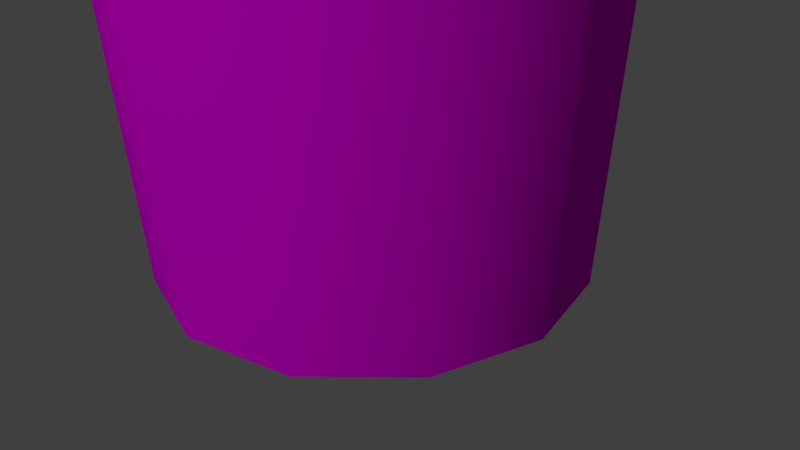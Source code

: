 # Source: Copo.blend  (saved by Blender 2.71.0; exported with 4.5.12 LTS)
import bpy
from mathutils import Matrix  # noqa: F401  (used for matrix-valued properties, if any)

bpy.ops.wm.read_factory_settings(use_empty=True)
scene = bpy.context.scene
scene.name = 'Scene'

# ---- collections
col_collection_1 = bpy.data.collections.new('Collection 1'); scene.collection.children.link(col_collection_1)

# ---- images (referenced by path relative to the original .blend; pixels are not part of the script)
import os
ASSET_DIR = os.environ.get("B2B_ASSET_DIR", "")  # directory of the original .blend (textures are referenced by path, not embedded)
HERE = os.path.dirname(os.path.abspath(__file__))  # packed textures are extracted next to this script under _unpacked/

def load_image(name, relpath, width, height, colorspace="sRGB"):
    """Load a texture the original file referenced (path relative to the .blend, or extracted next to this script)."""
    p = next((c for c in (os.path.join(HERE, relpath), os.path.join(ASSET_DIR, relpath)) if relpath and os.path.exists(c)), "")
    if p:
        img = bpy.data.images.load(p, check_existing=True)
        img.name = name
    else:  # same state as the original file: an image datablock whose file is absent (Cycles renders it pink)
        img = bpy.data.images.new(name, width, height)
        img.source = "FILE"
        img.filepath = "//" + (relpath or name)
    img.colorspace_settings.name = colorspace
    return img
img_copotexture_png_001 = load_image('CopoTexture.png.001', 'CopoTexture.png', 1024, 1024, 'sRGB')

# ---- materials (node trees are filled in below, after node groups)
mat_copo = bpy.data.materials.new('Copo')
mat_copo.alpha_threshold = 0.0
mat_copo.roughness = 0.5
mat_copo.line_color = (0.0, 0.0, 0.0, 1.0)

# ---- material node trees
mat_copo.use_nodes = True; mat_copo.node_tree.nodes.clear()
_N = mat_copo.node_tree.nodes; _L = mat_copo.node_tree.links
n0 = _N.new('ShaderNodeOutputMaterial'); n0.name = 'Material Output'; n0.location = (300, 300)
n1 = _N.new('ShaderNodeBsdfDiffuse'); n1.name = 'Diffuse BSDF'; n1.location = (10, 300)
n2 = _N.new('ShaderNodeTexImage'); n2.name = 'Image Texture'; n2.location = (-264, 325)
n2.width = 140
n2.image = img_copotexture_png_001
_L.new(n1.outputs[0], n0.inputs[0])
_L.new(n2.outputs[0], n1.inputs[0])
n0.is_active_output = True

# ---- world
world_world = bpy.data.worlds.new('World'); scene.world = world_world
world_world.color = (0.05088, 0.05088, 0.05088)
world_world.use_sun_shadow = False
world_world.sun_shadow_jitter_overblur = 0.0
world_world.cycles.sampling_method = 'MANUAL'
world_world.cycles.sample_map_resolution = 256

# ---- cameras
cam_camera = bpy.data.cameras.new('Camera')
cam_camera.clip_end = 100.0
cam_camera.lens = 35.0
cam_camera.sensor_width = 32.0
cam_camera.sensor_height = 18.0
cam_camera.ortho_scale = 7.314
cam_camera.dof.focus_distance = 0.0

# ---- lights
light_sun = bpy.data.lights.new('Sun', 'SUN')
light_sun.transmission_factor = 0.0
light_sun.angle = 0.1993
light_sun.energy = 1.0
light_sun.shadow_buffer_clip_start = 0.5
light_sun.shadow_soft_size = 0.1
light_sun.shadow_cascade_max_distance = 1000.0
light_sun.cycles.use_multiple_importance_sampling = False

# ---- meshes
me_cylinder = bpy.data.meshes.new('Cylinder')
me_cylinder.from_pydata([(6.947e-08, 2.739, -1.0), (7.075e-08, 3.094, 10.63), (1.369, 2.372, -1.0), (1.547, 2.68, 10.63), (2.372, 1.369, -1.0), (2.68, 1.547, 10.57), (2.739, 1.241e-07, -1.0), (3.094, 1.685e-07, 10.57), (2.372, -1.369, -1.0), (2.68, -1.547, 10.63), (1.369, -2.372, -1.0), (1.547, -2.68, 10.63), (4.83e-07, -2.739, -1.0), (5.38e-07, -3.094, 10.63), (-1.369, -2.372, -1.0), (-1.547, -2.68, 10.63), (-2.372, -1.369, -1.0), (-2.68, -1.547, 10.6), (-2.739, -1.03e-06, -1.0), (-3.094, -1.135e-06, 10.57), (-2.372, 1.369, -1.0), (-2.68, 1.547, 10.57), (-1.369, 2.372, -1.0), (-1.547, 2.68, 10.63), (7.16e-08, 3.33, 9.48), (1.665, 2.884, 9.48), (2.884, 1.665, 9.48), (3.33, 1.981e-07, 9.48), (2.884, -1.665, 9.48), (1.665, -2.884, 9.48), (5.745e-07, -3.33, 9.48), (-1.665, -2.884, 9.48), (-2.884, -1.665, 9.48), (-3.33, -1.205e-06, 9.48), (-2.884, 1.665, 9.48), (-1.665, 2.884, 9.48), (7.497e-08, 3.801, 9.842), (7.338e-08, 3.824, 10.2), (1.9, 3.291, 9.842), (1.912, 3.312, 10.2), (3.291, 1.9, 9.842), (3.312, 1.912, 10.2), (3.801, 2.703e-07, 9.842), (3.824, 2.72e-07, 10.2), (3.291, -1.9, 9.842), (3.312, -1.912, 10.2), (1.9, -3.291, 9.842), (1.912, -3.312, 10.2), (6.488e-07, -3.801, 9.842), (6.508e-07, -3.824, 10.2), (-1.9, -3.291, 9.842), (-1.912, -3.312, 10.2), (-3.291, -1.9, 9.842), (-3.312, -1.912, 10.2), (-3.801, -1.331e-06, 9.842), (-3.824, -1.339e-06, 10.2), (-3.291, 1.9, 9.842), (-3.312, 1.912, 10.2), (-1.9, 3.291, 9.842), (-1.912, 3.312, 10.2), (7.18e-08, 3.385, 10.31), (1.692, 2.931, 10.31), (2.931, 1.692, 10.27), (3.385, 2.098e-07, 10.27), (2.931, -1.692, 10.31), (1.692, -2.931, 10.31), (5.829e-07, -3.385, 10.31), (-1.692, -2.931, 10.31), (-2.931, -1.692, 10.29), (-3.385, -1.216e-06, 10.27), (-2.931, 1.692, 10.27), (-1.692, 2.931, 10.31), (7.277e-08, 3.493, 9.78), (1.747, 3.025, 9.78), (3.025, 1.747, 9.78), (3.493, 2.231e-07, 9.78), (3.025, -1.747, 9.78), (1.747, -3.025, 9.78), (6.002e-07, -3.493, 9.78), (-1.747, -3.025, 9.78), (-3.025, -1.747, 9.78), (-3.493, -1.248e-06, 9.78), (-3.025, 1.747, 9.78), (-1.747, 3.025, 9.78), (0.0, 0.2318, 10.47), (0.03806, 0.2318, 13.89), (0.2008, 0.1159, 10.47), (0.1937, 0.1159, 14.02), (0.2008, -0.1159, 10.47), (0.1937, -0.1159, 14.02), (-2.027e-08, -0.2318, 10.47), (0.03806, -0.2318, 13.89), (-0.2008, -0.1159, 10.47), (-0.1176, -0.1159, 13.76), (-0.2008, 0.1159, 10.47), (-0.1176, 0.1159, 13.76), (-1.038, 0.2318, 15.04), (-0.9823, 0.1159, 15.23), (-0.9823, -0.1159, 15.23), (-1.038, -0.2318, 15.04), (-1.093, -0.1159, 14.85), (-1.093, 0.1159, 14.85), (-2.752, 0.2318, 15.53), (-2.697, 0.1159, 15.73), (-2.697, -0.1159, 15.73), (-2.752, -0.2318, 15.53), (-2.808, -0.1159, 15.34), (-2.808, 0.1159, 15.34), (-0.6986, 0.2451, 14.79), (-0.5493, 0.2119, 14.61), (-0.3426, 0.219, 14.36), (-0.1564, 0.2318, 14.13), (-0.312, 0.1159, 14.0), (-0.4896, 0.1095, 14.24), (-0.6915, 0.1059, 14.49), (-0.8631, 0.1225, 14.66), (-0.312, -0.1159, 14.0), (-0.4896, -0.1095, 14.24), (-0.6915, -0.1059, 14.49), (-0.8631, -0.1225, 14.66), (-0.1564, -0.2318, 14.13), (-0.3426, -0.219, 14.36), (-0.5493, -0.2119, 14.61), (-0.6986, -0.2451, 14.79), (-0.0007306, -0.1159, 14.26), (-0.1956, -0.1095, 14.48), (-0.4071, -0.1059, 14.73), (-0.5341, -0.1225, 14.93), (-0.0007307, 0.1159, 14.26), (-0.1956, 0.1095, 14.48), (-0.4071, 0.1059, 14.73), (-0.5341, 0.1225, 14.93), (-0.0571, 0.1876, 14.01), (-0.183, 0.09378, 13.9), (-0.183, -0.09378, 13.9), (-0.0571, -0.1876, 14.01), (0.0688, -0.09378, 14.11), (0.0688, 0.09378, 14.11), (-0.2474, 0.1816, 14.24), (-0.3693, 0.09081, 14.14), (-0.3693, -0.09081, 14.14), (-0.2474, -0.1816, 14.24), (-0.1255, -0.09081, 14.34), (-0.1255, 0.09081, 14.34), (-0.446, 0.1726, 14.48), (-0.5618, 0.0863, 14.39), (-0.5618, -0.0863, 14.39), (-0.446, -0.1726, 14.48), (-0.3301, -0.0863, 14.58), (-0.3301, 0.0863, 14.58), (-0.624, 0.1732, 14.7), (-0.7402, 0.0866, 14.61), (-0.7402, -0.0866, 14.61), (-0.624, -0.1732, 14.7), (-0.5077, -0.0866, 14.8), (-0.5077, 0.0866, 14.8), (-0.963, 0.1016, 14.84), (-0.963, -0.1016, 14.84), (-0.8266, -0.2032, 14.95), (-0.6902, -0.1016, 15.06), (-0.6902, 0.1016, 15.06), (-0.8266, 0.2032, 14.95)], [], [(60, 1, 3, 61), (61, 3, 5, 62), (62, 5, 7, 63), (63, 7, 9, 64), (64, 9, 11, 65), (65, 11, 13, 66), (66, 13, 15, 67), (67, 15, 17, 68), (68, 17, 19, 69), (69, 19, 21, 70), (3, 1, 13, 11), (71, 23, 1, 60), (70, 21, 23, 71), (0, 2, 4, 6, 8, 10, 12, 14, 16, 18, 20, 22), (0, 24, 25, 2), (2, 25, 26, 4), (4, 26, 27, 6), (6, 27, 28, 8), (8, 28, 29, 10), (10, 29, 30, 12), (12, 30, 31, 14), (14, 31, 32, 16), (16, 32, 33, 18), (18, 33, 34, 20), (22, 35, 24, 0), (20, 34, 35, 22), (72, 36, 38, 73), (36, 37, 39, 38), (73, 38, 40, 74), (38, 39, 41, 40), (74, 40, 42, 75), (40, 41, 43, 42), (75, 42, 44, 76), (42, 43, 45, 44), (76, 44, 46, 77), (44, 45, 47, 46), (77, 46, 48, 78), (46, 47, 49, 48), (78, 48, 50, 79), (48, 49, 51, 50), (79, 50, 52, 80), (50, 51, 53, 52), (80, 52, 54, 81), (52, 53, 55, 54), (81, 54, 56, 82), (54, 55, 57, 56), (83, 58, 36, 72), (58, 59, 37, 36), (82, 56, 58, 83), (56, 57, 59, 58), (5, 3, 11, 9), (7, 5, 9), (15, 13, 1, 23), (17, 15, 23, 21), (19, 17, 21), (37, 60, 61, 39), (39, 61, 62, 41), (41, 62, 63, 43), (43, 63, 64, 45), (45, 64, 65, 47), (47, 65, 66, 49), (49, 66, 67, 51), (51, 67, 68, 53), (53, 68, 69, 55), (55, 69, 70, 57), (59, 71, 60, 37), (57, 70, 71, 59), (24, 72, 73, 25), (25, 73, 74, 26), (26, 74, 75, 27), (27, 75, 76, 28), (28, 76, 77, 29), (29, 77, 78, 30), (30, 78, 79, 31), (31, 79, 80, 32), (32, 80, 81, 33), (33, 81, 82, 34), (35, 83, 72, 24), (34, 82, 83, 35), (84, 85, 87, 86), (86, 87, 89, 88), (88, 89, 91, 90), (90, 91, 93, 92), (161, 156, 101, 96), (94, 95, 85, 84), (92, 93, 95, 94), (84, 86, 88, 90, 92, 94), (96, 101, 107, 102), (156, 157, 100, 101), (157, 158, 99, 100), (158, 159, 98, 99), (159, 160, 97, 98), (160, 161, 96, 97), (103, 102, 107, 106, 105, 104), (101, 100, 106, 107), (100, 99, 105, 106), (99, 98, 104, 105), (98, 97, 103, 104), (97, 96, 102, 103), (132, 133, 112, 111), (138, 139, 113, 110), (144, 145, 114, 109), (150, 151, 115, 108), (133, 134, 116, 112), (139, 140, 117, 113), (145, 146, 118, 114), (151, 152, 119, 115), (134, 135, 120, 116), (140, 141, 121, 117), (146, 147, 122, 118), (152, 153, 123, 119), (135, 136, 124, 120), (141, 142, 125, 121), (147, 148, 126, 122), (153, 154, 127, 123), (136, 137, 128, 124), (142, 143, 129, 125), (148, 149, 130, 126), (154, 155, 131, 127), (137, 132, 111, 128), (143, 138, 110, 129), (149, 144, 109, 130), (155, 150, 108, 131), (85, 95, 133, 132), (95, 93, 134, 133), (93, 91, 135, 134), (91, 89, 136, 135), (89, 87, 137, 136), (87, 85, 132, 137), (111, 112, 139, 138), (112, 116, 140, 139), (116, 120, 141, 140), (120, 124, 142, 141), (124, 128, 143, 142), (128, 111, 138, 143), (110, 113, 145, 144), (113, 117, 146, 145), (117, 121, 147, 146), (121, 125, 148, 147), (125, 129, 149, 148), (129, 110, 144, 149), (109, 114, 151, 150), (114, 118, 152, 151), (118, 122, 153, 152), (122, 126, 154, 153), (126, 130, 155, 154), (130, 109, 150, 155), (108, 115, 156, 161), (115, 119, 157, 156), (119, 123, 158, 157), (123, 127, 159, 158), (127, 131, 160, 159), (131, 108, 161, 160)])
me_cylinder.polygons.foreach_set('use_smooth', [1, 1, 1, 1, 1, 1, 1, 1, 1, 1, 1, 1, 1, 1, 1, 1, 1, 1, 1, 1, 1, 1, 1, 1, 1, 1, 1, 1, 1, 1, 1, 1, 1, 1, 1, 1, 1, 1, 1, 1, 1, 1, 1, 1, 1, 1, 1, 1, 1, 1, 1, 1, 1, 1, 1, 1, 1, 1, 1, 1, 1, 1, 1, 1, 1, 1, 1, 1, 1, 1, 1, 1, 1, 1, 1, 1, 1, 1, 1, 0, 0, 0, 0, 0, 0, 0, 0, 0, 0, 0, 0, 0, 0, 0, 0, 0, 0, 0, 0, 0, 0, 0, 0, 0, 0, 0, 0, 0, 0, 0, 0, 0, 0, 0, 0, 0, 0, 0, 0, 0, 0, 0, 0, 0, 0, 0, 0, 0, 0, 0, 0, 0, 0, 0, 0, 0, 0, 0, 0, 0, 0, 0, 0, 0, 0, 0, 0, 0, 0, 0, 0, 0, 0])
_uv = me_cylinder.uv_layers.new(name='UVMap')
_uv.uv.foreach_set('vector', [0.9773, 0.4028, 0.9658, 0.4043, 0.9525, 0.3624, 0.9631, 0.3571, 0.9631, 0.3571, 0.9525, 0.3624, 0.9276, 0.3252, 0.9359, 0.3175, 0.9359, 0.3175, 0.9276, 0.3252, 0.8922, 0.2957, 0.8982, 0.2859, 0.8982, 0.2859, 0.8922, 0.2957, 0.8493, 0.2785, 0.8525, 0.2667, 0.8525, 0.2667, 0.8493, 0.2785, 0.8034, 0.2727, 0.8031, 0.2605, 0.8031, 0.2605, 0.8034, 0.2727, 0.7577, 0.2798, 0.7541, 0.2682, 0.7541, 0.2682, 0.7577, 0.2798, 0.7158, 0.2994, 0.7088, 0.289, 0.7088, 0.289, 0.7158, 0.2994, 0.6799, 0.3314, 0.6701, 0.3233, 0.6701, 0.3233, 0.6799, 0.3314, 0.6525, 0.3748, 0.6406, 0.3695, 0.6406, 0.3695, 0.6525, 0.3748, 0.6373, 0.4255, 0.6242, 0.4236, 0.8661, 0.4141, 0.8301, 0.4431, 0.7577, 0.2798, 0.8034, 0.2727, 0.6244, 0.4808, 0.6385, 0.4787, 0.6539, 0.5306, 0.6409, 0.5371, 0.6242, 0.4236, 0.6373, 0.4255, 0.6385, 0.4787, 0.6244, 0.4808, 0.3443, 0.0001091, 0.38, 0.0207, 0.4006, 0.05637, 0.4006, 0.09756, 0.38, 0.1332, 0.3443, 0.1538, 0.3031, 0.1538, 0.2674, 0.1332, 0.2469, 0.09756, 0.2469, 0.05637, 0.2674, 0.0207, 0.3031, 0.000109, 0.5493, 0.1358, 0.598, 0.4369, 0.5484, 0.4441, 0.5085, 0.1418, 0.5085, 0.1418, 0.5484, 0.4441, 0.4987, 0.45, 0.4676, 0.1466, 0.4676, 0.1466, 0.4987, 0.45, 0.4488, 0.4543, 0.4266, 0.1502, 0.4266, 0.1502, 0.4488, 0.4543, 0.3988, 0.4573, 0.3855, 0.1526, 0.3855, 0.1526, 0.3988, 0.4573, 0.3488, 0.4587, 0.3443, 0.1538, 0.3443, 0.1538, 0.3488, 0.4587, 0.2987, 0.4587, 0.3031, 0.1538, 0.3031, 0.1538, 0.2987, 0.4587, 0.2486, 0.4573, 0.2619, 0.1526, 0.2619, 0.1526, 0.2486, 0.4573, 0.1986, 0.4543, 0.2208, 0.1502, 0.2208, 0.1502, 0.1986, 0.4543, 0.1487, 0.45, 0.1798, 0.1466, 0.1798, 0.1466, 0.1487, 0.45, 0.09898, 0.4441, 0.1389, 0.1418, 0.09814, 0.1358, 0.04943, 0.4369, 0.000109, 0.4281, 0.05758, 0.1287, 0.1389, 0.1418, 0.09898, 0.4441, 0.04943, 0.4369, 0.09814, 0.1358, 0.8544, 0.01045, 0.8604, 0.004333, 0.8891, 0.05199, 0.8809, 0.05502, 0.9999, 0.3984, 0.9906, 0.4018, 0.9735, 0.352, 0.9823, 0.3478, 0.8809, 0.05502, 0.8891, 0.05199, 0.8975, 0.1079, 0.8887, 0.1076, 0.9823, 0.3478, 0.9735, 0.352, 0.9453, 0.309, 0.9531, 0.3021, 0.8887, 0.1076, 0.8975, 0.1079, 0.884, 0.1627, 0.876, 0.1591, 0.9531, 0.3021, 0.9453, 0.309, 0.9045, 0.2753, 0.9101, 0.2663, 0.876, 0.1591, 0.884, 0.1627, 0.8507, 0.2082, 0.8447, 0.2018, 0.9101, 0.2663, 0.9045, 0.2753, 0.8556, 0.2545, 0.8584, 0.2444, 0.8447, 0.2018, 0.8507, 0.2082, 0.8027, 0.2374, 0.7996, 0.2292, 0.8584, 0.2444, 0.8556, 0.2545, 0.8028, 0.248, 0.8027, 0.2374, 0.7996, 0.2292, 0.8027, 0.2374, 0.7473, 0.2462, 0.7476, 0.2374, 0.8027, 0.2374, 0.8028, 0.248, 0.7503, 0.2563, 0.7473, 0.2462, 0.7476, 0.2374, 0.7473, 0.2462, 0.6929, 0.2331, 0.6965, 0.2251, 0.7473, 0.2462, 0.7503, 0.2563, 0.7022, 0.2789, 0.6965, 0.2698, 0.6965, 0.2251, 0.6929, 0.2331, 0.6477, 0.2004, 0.654, 0.1944, 0.6965, 0.2698, 0.7022, 0.2789, 0.6601, 0.3144, 0.6517, 0.3068, 0.654, 0.1944, 0.6477, 0.2004, 0.6184, 0.153, 0.6265, 0.1499, 0.6517, 0.3068, 0.6601, 0.3144, 0.6273, 0.3634, 0.6166, 0.3582, 0.6265, 0.1499, 0.6184, 0.153, 0.6094, 0.09817, 0.6181, 0.09837, 0.6166, 0.3582, 0.6273, 0.3634, 0.6102, 0.4217, 0.5982, 0.4199, 0.63, 0.04771, 0.622, 0.04416, 0.6539, 0.000109, 0.6594, 0.006815, 0.5982, 0.4843, 0.6104, 0.4828, 0.6281, 0.5448, 0.6155, 0.5482, 0.6181, 0.09837, 0.6094, 0.09817, 0.622, 0.04416, 0.63, 0.04771, 0.5982, 0.4199, 0.6102, 0.4217, 0.6104, 0.4828, 0.5982, 0.4843, 0.8828, 0.3709, 0.8661, 0.4141, 0.8034, 0.2727, 0.8465, 0.2893, 0.8756, 0.3253, 0.8828, 0.3709, 0.8465, 0.2893, 0.7217, 0.3089, 0.7577, 0.2798, 0.8301, 0.4431, 0.7844, 0.4503, 0.7051, 0.352, 0.7217, 0.3089, 0.7844, 0.4503, 0.7412, 0.4337, 0.7122, 0.3977, 0.7051, 0.352, 0.7412, 0.4337, 0.9906, 0.4018, 0.9773, 0.4028, 0.9631, 0.3571, 0.9735, 0.352, 0.9735, 0.352, 0.9631, 0.3571, 0.9359, 0.3175, 0.9453, 0.309, 0.9453, 0.309, 0.9359, 0.3175, 0.8982, 0.2859, 0.9045, 0.2753, 0.9045, 0.2753, 0.8982, 0.2859, 0.8525, 0.2667, 0.8556, 0.2545, 0.8556, 0.2545, 0.8525, 0.2667, 0.8031, 0.2605, 0.8028, 0.248, 0.8028, 0.248, 0.8031, 0.2605, 0.7541, 0.2682, 0.7503, 0.2563, 0.7503, 0.2563, 0.7541, 0.2682, 0.7088, 0.289, 0.7022, 0.2789, 0.7022, 0.2789, 0.7088, 0.289, 0.6701, 0.3233, 0.6601, 0.3144, 0.6601, 0.3144, 0.6701, 0.3233, 0.6406, 0.3695, 0.6273, 0.3634, 0.6273, 0.3634, 0.6406, 0.3695, 0.6242, 0.4236, 0.6102, 0.4217, 0.6104, 0.4828, 0.6244, 0.4808, 0.6409, 0.5371, 0.6281, 0.5448, 0.6102, 0.4217, 0.6242, 0.4236, 0.6244, 0.4808, 0.6104, 0.4828, 0.8467, 0.01634, 0.8544, 0.01045, 0.8809, 0.05502, 0.8715, 0.05835, 0.8715, 0.05835, 0.8809, 0.05502, 0.8887, 0.1076, 0.8789, 0.1071, 0.8789, 0.1071, 0.8887, 0.1076, 0.876, 0.1591, 0.8671, 0.1549, 0.8671, 0.1549, 0.876, 0.1591, 0.8447, 0.2018, 0.8381, 0.1946, 0.8381, 0.1946, 0.8447, 0.2018, 0.7996, 0.2292, 0.7963, 0.2201, 0.7963, 0.2201, 0.7996, 0.2292, 0.7476, 0.2374, 0.748, 0.2277, 0.748, 0.2277, 0.7476, 0.2374, 0.6965, 0.2251, 0.7005, 0.2163, 0.7005, 0.2163, 0.6965, 0.2251, 0.654, 0.1944, 0.6611, 0.1878, 0.6611, 0.1878, 0.654, 0.1944, 0.6265, 0.1499, 0.6356, 0.1465, 0.6356, 0.1465, 0.6265, 0.1499, 0.6181, 0.09837, 0.6277, 0.0987, 0.6387, 0.05164, 0.63, 0.04771, 0.6594, 0.006815, 0.6661, 0.01298, 0.6277, 0.0987, 0.6181, 0.09837, 0.63, 0.04771, 0.6387, 0.05164, 0.02274, 0.4706, 0.01743, 0.5747, 0.01191, 0.5759, 0.01531, 0.4705, 0.01531, 0.4705, 0.01191, 0.5759, 0.00659, 0.5758, 0.007183, 0.4704, 0.007183, 0.4704, 0.00659, 0.5758, 0.0006637, 0.5746, 0.000109, 0.4703, 0.04298, 0.4714, 0.03812, 0.5766, 0.03175, 0.5735, 0.03623, 0.4711, 0.01791, 0.6163, 0.02441, 0.6172, 0.02501, 0.6213, 0.01884, 0.6225, 0.02948, 0.4708, 0.02399, 0.5731, 0.01743, 0.5747, 0.02274, 0.4706, 0.03623, 0.4711, 0.03175, 0.5735, 0.02399, 0.5731, 0.02948, 0.4708, 0.02274, 0.4706, 0.0195, 0.4647, 0.02301, 0.4589, 0.02975, 0.4591, 0.03299, 0.465, 0.02948, 0.4708, 0.01884, 0.6225, 0.02501, 0.6213, 0.02883, 0.669, 0.02245, 0.6694, 0.02441, 0.6172, 0.03147, 0.6163, 0.03157, 0.6207, 0.02501, 0.6213, 0.03147, 0.6163, 0.03752, 0.6148, 0.03787, 0.6206, 0.03157, 0.6207, 0.002094, 0.6166, 0.007422, 0.6155, 0.007301, 0.6238, 0.00129, 0.6232, 0.007422, 0.6155, 0.01251, 0.6154, 0.01309, 0.6236, 0.007301, 0.6238, 0.01251, 0.6154, 0.01791, 0.6163, 0.01884, 0.6225, 0.01309, 0.6236, 0.01621, 0.6698, 0.02245, 0.6694, 0.02593, 0.6746, 0.02316, 0.6802, 0.01692, 0.6807, 0.01345, 0.6755, 0.02501, 0.6213, 0.03157, 0.6207, 0.03522, 0.6685, 0.02883, 0.669, 0.03157, 0.6207, 0.03787, 0.6206, 0.04139, 0.6681, 0.03522, 0.6685, 0.00129, 0.6232, 0.007301, 0.6238, 0.009865, 0.6702, 0.003505, 0.6705, 0.007301, 0.6238, 0.01309, 0.6236, 0.01621, 0.6698, 0.009865, 0.6702, 0.01309, 0.6236, 0.01884, 0.6225, 0.02245, 0.6694, 0.01621, 0.6698, 0.0179, 0.5791, 0.02407, 0.5784, 0.02409, 0.5836, 0.01815, 0.5839, 0.01823, 0.5883, 0.02405, 0.5881, 0.02404, 0.5927, 0.01831, 0.5928, 0.01842, 0.5982, 0.0241, 0.5978, 0.02427, 0.6029, 0.01848, 0.6029, 0.01845, 0.6067, 0.02435, 0.6067, 0.02436, 0.6109, 0.01823, 0.6107, 0.02407, 0.5784, 0.03066, 0.5787, 0.03017, 0.584, 0.02409, 0.5836, 0.02405, 0.5881, 0.02983, 0.5881, 0.02975, 0.5928, 0.02404, 0.5927, 0.0241, 0.5978, 0.02968, 0.5975, 0.02995, 0.6027, 0.02427, 0.6029, 0.02435, 0.6067, 0.03015, 0.6061, 0.03068, 0.6105, 0.02436, 0.6109, 0.03066, 0.5787, 0.03621, 0.5802, 0.03622, 0.5845, 0.03017, 0.584, 0.02983, 0.5881, 0.03513, 0.5886, 0.03556, 0.5928, 0.02975, 0.5928, 0.02968, 0.5975, 0.03484, 0.5976, 0.03569, 0.6021, 0.02995, 0.6027, 0.03015, 0.6061, 0.03543, 0.6057, 0.037, 0.609, 0.03068, 0.6105, 0.0008585, 0.5795, 0.006516, 0.5802, 0.006472, 0.5843, 0.0001091, 0.5846, 0.001126, 0.589, 0.006698, 0.5889, 0.006808, 0.5932, 0.0007796, 0.5936, 0.001792, 0.5983, 0.007079, 0.5983, 0.007128, 0.6031, 0.001271, 0.6033, 0.001832, 0.6066, 0.007182, 0.607, 0.007112, 0.6104, 0.0006392, 0.6108, 0.006516, 0.5802, 0.01219, 0.5799, 0.01236, 0.5842, 0.006472, 0.5843, 0.006698, 0.5889, 0.01246, 0.5886, 0.01257, 0.5931, 0.006808, 0.5932, 0.007079, 0.5983, 0.01269, 0.5978, 0.01276, 0.6031, 0.007128, 0.6031, 0.007182, 0.607, 0.01274, 0.6068, 0.01254, 0.6105, 0.007112, 0.6104, 0.01219, 0.5799, 0.0179, 0.5791, 0.01815, 0.5839, 0.01236, 0.5842, 0.01246, 0.5886, 0.01823, 0.5883, 0.01831, 0.5928, 0.01257, 0.5931, 0.01269, 0.5978, 0.01842, 0.5982, 0.01848, 0.6029, 0.01276, 0.6031, 0.01274, 0.6068, 0.01845, 0.6067, 0.01823, 0.6107, 0.01254, 0.6105, 0.01743, 0.5747, 0.02399, 0.5731, 0.02407, 0.5784, 0.0179, 0.5791, 0.02399, 0.5731, 0.03175, 0.5735, 0.03066, 0.5787, 0.02407, 0.5784, 0.03175, 0.5735, 0.03812, 0.5766, 0.03621, 0.5802, 0.03066, 0.5787, 0.0006637, 0.5746, 0.00659, 0.5758, 0.006516, 0.5802, 0.0008585, 0.5795, 0.00659, 0.5758, 0.01191, 0.5759, 0.01219, 0.5799, 0.006516, 0.5802, 0.01191, 0.5759, 0.01743, 0.5747, 0.0179, 0.5791, 0.01219, 0.5799, 0.01815, 0.5839, 0.02409, 0.5836, 0.02405, 0.5881, 0.01823, 0.5883, 0.02409, 0.5836, 0.03017, 0.584, 0.02983, 0.5881, 0.02405, 0.5881, 0.03017, 0.584, 0.03622, 0.5845, 0.03513, 0.5886, 0.02983, 0.5881, 0.0001091, 0.5846, 0.006472, 0.5843, 0.006698, 0.5889, 0.001126, 0.589, 0.006472, 0.5843, 0.01236, 0.5842, 0.01246, 0.5886, 0.006698, 0.5889, 0.01236, 0.5842, 0.01815, 0.5839, 0.01823, 0.5883, 0.01246, 0.5886, 0.01831, 0.5928, 0.02404, 0.5927, 0.0241, 0.5978, 0.01842, 0.5982, 0.02404, 0.5927, 0.02975, 0.5928, 0.02968, 0.5975, 0.0241, 0.5978, 0.02975, 0.5928, 0.03556, 0.5928, 0.03484, 0.5976, 0.02968, 0.5975, 0.0007796, 0.5936, 0.006808, 0.5932, 0.007079, 0.5983, 0.001792, 0.5983, 0.006808, 0.5932, 0.01257, 0.5931, 0.01269, 0.5978, 0.007079, 0.5983, 0.01257, 0.5931, 0.01831, 0.5928, 0.01842, 0.5982, 0.01269, 0.5978, 0.01848, 0.6029, 0.02427, 0.6029, 0.02435, 0.6067, 0.01845, 0.6067, 0.02427, 0.6029, 0.02995, 0.6027, 0.03015, 0.6061, 0.02435, 0.6067, 0.02995, 0.6027, 0.03569, 0.6021, 0.03543, 0.6057, 0.03015, 0.6061, 0.001271, 0.6033, 0.007128, 0.6031, 0.007182, 0.607, 0.001832, 0.6066, 0.007128, 0.6031, 0.01276, 0.6031, 0.01274, 0.6068, 0.007182, 0.607, 0.01276, 0.6031, 0.01848, 0.6029, 0.01845, 0.6067, 0.01274, 0.6068, 0.01823, 0.6107, 0.02436, 0.6109, 0.02441, 0.6172, 0.01791, 0.6163, 0.02436, 0.6109, 0.03068, 0.6105, 0.03147, 0.6163, 0.02441, 0.6172, 0.03068, 0.6105, 0.037, 0.609, 0.03752, 0.6148, 0.03147, 0.6163, 0.0006392, 0.6108, 0.007112, 0.6104, 0.007422, 0.6155, 0.002094, 0.6166, 0.007112, 0.6104, 0.01254, 0.6105, 0.01251, 0.6154, 0.007422, 0.6155, 0.01254, 0.6105, 0.01823, 0.6107, 0.01791, 0.6163, 0.01251, 0.6154])
me_cylinder.materials.append(mat_copo)
me_cylinder.use_remesh_preserve_volume = False
me_cylinder.use_remesh_preserve_attributes = False
me_cylinder.use_mirror_vertex_groups = False
me_cylinder.update()

# ---- objects
ob_sun = bpy.data.objects.new('Sun', light_sun)
ob_copocomtampa = bpy.data.objects.new('CopoComTampa', me_cylinder)
ob_camera = bpy.data.objects.new('Camera', cam_camera)

# ---- transforms, parenting, visibility, modifiers, constraints
ob_sun.location = (7.314, -22.61, 7.947)
ob_sun.rotation_euler = (1.415, -0.1064, 0.2018)
ob_sun.lineart.crease_threshold = 0.0
ob_copocomtampa.location = (0.0, 0.0, 1.006)
ob_copocomtampa.lineart.crease_threshold = 0.0
ob_camera.location = (7.481, -6.508, 5.344)
ob_camera.rotation_euler = (1.109, 0.01082, 0.8149)
ob_camera.lock_rotations_4d = False
ob_camera.empty_display_type = 'ARROWS'
ob_camera.color = (0.0, 0.0, 0.0, 0.0)
ob_camera.display_type = 'WIRE'
ob_camera.lineart.crease_threshold = 0.0

# ---- collection membership
col_collection_1.objects.link(ob_sun)
col_collection_1.objects.link(ob_copocomtampa)
col_collection_1.objects.link(ob_camera)

# ---- scene / render settings (as saved in the file)
scene.camera = ob_camera
scene.frame_start = 1; scene.frame_end = 250; scene.frame_set(1)
scene.render.engine = 'CYCLES'
scene.render.resolution_percentage = 50
scene.render.dither_intensity = 0.0
scene.cycles.use_denoising = False
scene.cycles.samples = 10
scene.cycles.sampling_pattern = 'TABULATED_SOBOL'
scene.cycles.light_sampling_threshold = 0.0
scene.cycles.use_adaptive_sampling = False
scene.cycles.use_light_tree = False
scene.cycles.blur_glossy = 0.0
scene.cycles.volume_bounces = 1
scene.cycles.pixel_filter_type = 'GAUSSIAN'
scene.cycles.sample_clamp_indirect = 0.0
scene.view_settings.view_transform = 'Standard'
bpy.context.view_layer.update()
